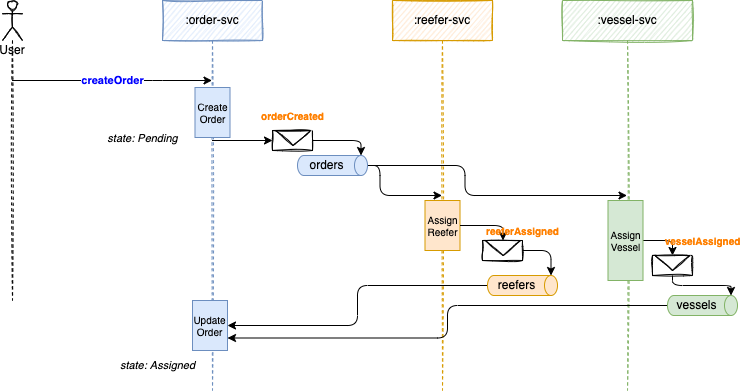

The diagram above was exported from draw.io. Its source (the exported page's mxGraphModel, read from the mxfile embedded in the PNG):
<mxGraphModel dx="433" dy="362" grid="1" gridSize="10" guides="1" tooltips="1" connect="1" arrows="1" fold="1" page="1" pageScale="1" pageWidth="850" pageHeight="1100" math="0" shadow="0">
  <root>
    <mxCell id="0" />
    <mxCell id="1" parent="0" />
    <mxCell id="18" style="edgeStyle=none;html=1;entryX=0;entryY=0.5;entryDx=0;entryDy=0;" parent="1" source="6" target="12" edge="1">
      <mxGeometry relative="1" as="geometry" />
    </mxCell>
    <mxCell id="6" value=":order-svc" style="shape=umlLifeline;perimeter=lifelinePerimeter;whiteSpace=wrap;html=1;container=1;collapsible=0;recursiveResize=0;outlineConnect=0;shadow=0;sketch=1;fillColor=#dae8fc;strokeColor=#6c8ebf;" parent="1" vertex="1">
      <mxGeometry x="190" y="50" width="100" height="390" as="geometry" />
    </mxCell>
    <mxCell id="47" value="Create Order" style="rounded=0;whiteSpace=wrap;html=1;shadow=0;fontSize=10;fillColor=#dae8fc;strokeColor=#6c8ebf;" parent="6" vertex="1">
      <mxGeometry x="32.5" y="87" width="35" height="50" as="geometry" />
    </mxCell>
    <mxCell id="48" value="Update Order" style="rounded=0;whiteSpace=wrap;html=1;shadow=0;fontSize=10;fillColor=#dae8fc;strokeColor=#6c8ebf;" parent="6" vertex="1">
      <mxGeometry x="30" y="300" width="35" height="50" as="geometry" />
    </mxCell>
    <mxCell id="10" value="&lt;b&gt;&lt;font color=&quot;#0000ff&quot;&gt;createOrder&lt;/font&gt;&lt;/b&gt;" style="edgeStyle=none;html=1;" parent="1" source="7" target="6" edge="1">
      <mxGeometry relative="1" as="geometry">
        <Array as="points">
          <mxPoint x="180" y="130" />
        </Array>
      </mxGeometry>
    </mxCell>
    <mxCell id="7" value="User" style="shape=umlLifeline;participant=umlActor;perimeter=lifelinePerimeter;whiteSpace=wrap;html=1;container=1;collapsible=0;recursiveResize=0;verticalAlign=top;spacingTop=36;outlineConnect=0;shadow=0;sketch=1;" parent="1" vertex="1">
      <mxGeometry x="30" y="50" width="20" height="300" as="geometry" />
    </mxCell>
    <mxCell id="8" value=":reefer-svc" style="shape=umlLifeline;perimeter=lifelinePerimeter;whiteSpace=wrap;html=1;container=1;collapsible=0;recursiveResize=0;outlineConnect=0;shadow=0;sketch=1;fillColor=#ffe6cc;strokeColor=#d79b00;" parent="1" vertex="1">
      <mxGeometry x="420" y="50" width="100" height="390" as="geometry" />
    </mxCell>
    <mxCell id="24" value="Assign Reefer" style="rounded=0;whiteSpace=wrap;html=1;shadow=0;fontSize=10;fillColor=#ffe6cc;strokeColor=#d79b00;" parent="8" vertex="1">
      <mxGeometry x="32.5" y="200" width="35" height="50" as="geometry" />
    </mxCell>
    <mxCell id="9" value=":vessel-svc" style="shape=umlLifeline;perimeter=lifelinePerimeter;whiteSpace=wrap;html=1;container=1;collapsible=0;recursiveResize=0;outlineConnect=0;shadow=0;sketch=1;fillColor=#d5e8d4;strokeColor=#82b366;" parent="1" vertex="1">
      <mxGeometry x="590" y="50" width="130" height="390" as="geometry" />
    </mxCell>
    <mxCell id="44" style="edgeStyle=orthogonalEdgeStyle;html=1;entryX=0;entryY=0.5;entryDx=0;entryDy=0;fontSize=10;" parent="9" source="25" target="38" edge="1">
      <mxGeometry relative="1" as="geometry" />
    </mxCell>
    <mxCell id="25" value="Assign Vessel" style="rounded=0;whiteSpace=wrap;html=1;shadow=0;fontSize=10;fillColor=#d5e8d4;strokeColor=#82b366;" parent="9" vertex="1">
      <mxGeometry x="45.5" y="200" width="35" height="80" as="geometry" />
    </mxCell>
    <mxCell id="37" value="" style="rounded=0;whiteSpace=wrap;html=1;shadow=0;sketch=1;" parent="9" vertex="1">
      <mxGeometry x="90" y="255" width="40" height="20" as="geometry" />
    </mxCell>
    <mxCell id="38" value="" style="triangle;whiteSpace=wrap;html=1;shadow=0;sketch=1;rotation=90;" parent="9" vertex="1">
      <mxGeometry x="102.5" y="245" width="15" height="35" as="geometry" />
    </mxCell>
    <mxCell id="15" value="" style="group" parent="1" vertex="1" connectable="0">
      <mxGeometry x="300" y="180" width="40" height="20" as="geometry" />
    </mxCell>
    <mxCell id="12" value="" style="rounded=0;whiteSpace=wrap;html=1;shadow=0;sketch=1;" parent="15" vertex="1">
      <mxGeometry width="40" height="20" as="geometry" />
    </mxCell>
    <mxCell id="11" value="" style="triangle;whiteSpace=wrap;html=1;shadow=0;sketch=1;rotation=90;" parent="15" vertex="1">
      <mxGeometry x="13" y="-10" width="15" height="35" as="geometry" />
    </mxCell>
    <mxCell id="22" style="edgeStyle=orthogonalEdgeStyle;html=1;fontSize=10;" parent="1" source="17" target="8" edge="1">
      <mxGeometry relative="1" as="geometry" />
    </mxCell>
    <mxCell id="23" style="edgeStyle=orthogonalEdgeStyle;html=1;fontSize=10;" parent="1" source="17" target="9" edge="1">
      <mxGeometry relative="1" as="geometry" />
    </mxCell>
    <mxCell id="17" value="orders" style="shape=cylinder3;whiteSpace=wrap;html=1;boundedLbl=1;backgroundOutline=1;size=6.498687744140625;strokeColor=#6c8ebf;rotation=90;horizontal=0;fillColor=#dae8fc;" parent="1" vertex="1">
      <mxGeometry x="350" y="180" width="20" height="70" as="geometry" />
    </mxCell>
    <mxCell id="20" style="edgeStyle=orthogonalEdgeStyle;html=1;exitX=1;exitY=0.5;exitDx=0;exitDy=0;entryX=0;entryY=0;entryDx=0;entryDy=6.498687744140625;entryPerimeter=0;" parent="1" source="12" target="17" edge="1">
      <mxGeometry relative="1" as="geometry" />
    </mxCell>
    <mxCell id="21" value="&lt;font color=&quot;#ff8000&quot;&gt;&lt;b&gt;orderCreated&lt;/b&gt;&lt;/font&gt;" style="text;html=1;align=center;verticalAlign=middle;resizable=0;points=[];autosize=1;strokeColor=none;fillColor=none;shadow=0;sketch=1;fontSize=10;" parent="1" vertex="1">
      <mxGeometry x="275" y="150" width="90" height="30" as="geometry" />
    </mxCell>
    <mxCell id="49" style="edgeStyle=orthogonalEdgeStyle;html=1;entryX=1;entryY=0.5;entryDx=0;entryDy=0;fontSize=10;" parent="1" source="26" target="48" edge="1">
      <mxGeometry relative="1" as="geometry" />
    </mxCell>
    <mxCell id="26" value="reefers" style="shape=cylinder3;whiteSpace=wrap;html=1;boundedLbl=1;backgroundOutline=1;size=6.498687744140625;strokeColor=#d79b00;rotation=90;horizontal=0;fillColor=#ffe6cc;" parent="1" vertex="1">
      <mxGeometry x="540" y="300" width="20" height="70" as="geometry" />
    </mxCell>
    <mxCell id="50" style="edgeStyle=orthogonalEdgeStyle;html=1;entryX=1;entryY=0.75;entryDx=0;entryDy=0;fontSize=10;" parent="1" source="27" target="48" edge="1">
      <mxGeometry relative="1" as="geometry" />
    </mxCell>
    <mxCell id="27" value="vessels" style="shape=cylinder3;whiteSpace=wrap;html=1;boundedLbl=1;backgroundOutline=1;size=6.498687744140625;strokeColor=#82b366;rotation=90;horizontal=0;fillColor=#d5e8d4;" parent="1" vertex="1">
      <mxGeometry x="720" y="320" width="20" height="70" as="geometry" />
    </mxCell>
    <mxCell id="32" value="" style="group" parent="1" vertex="1" connectable="0">
      <mxGeometry x="510" y="290" width="40" height="20" as="geometry" />
    </mxCell>
    <mxCell id="33" value="" style="rounded=0;whiteSpace=wrap;html=1;shadow=0;sketch=1;" parent="32" vertex="1">
      <mxGeometry width="40" height="20" as="geometry" />
    </mxCell>
    <mxCell id="34" value="" style="triangle;whiteSpace=wrap;html=1;shadow=0;sketch=1;rotation=90;" parent="32" vertex="1">
      <mxGeometry x="13" y="-10" width="15" height="35" as="geometry" />
    </mxCell>
    <mxCell id="41" style="edgeStyle=orthogonalEdgeStyle;html=1;entryX=0;entryY=0.5;entryDx=0;entryDy=0;fontSize=10;" parent="1" source="24" target="34" edge="1">
      <mxGeometry relative="1" as="geometry" />
    </mxCell>
    <mxCell id="42" style="edgeStyle=orthogonalEdgeStyle;html=1;exitX=1;exitY=0.5;exitDx=0;exitDy=0;entryX=0;entryY=0;entryDx=0;entryDy=6.498687744140625;entryPerimeter=0;fontSize=10;" parent="1" source="33" target="26" edge="1">
      <mxGeometry relative="1" as="geometry" />
    </mxCell>
    <mxCell id="43" value="&lt;b&gt;&lt;font color=&quot;#ff8000&quot;&gt;reeferAssigned&lt;/font&gt;&lt;/b&gt;" style="text;html=1;align=center;verticalAlign=middle;resizable=0;points=[];autosize=1;strokeColor=none;fillColor=none;fontSize=10;" parent="1" vertex="1">
      <mxGeometry x="500" y="265" width="100" height="30" as="geometry" />
    </mxCell>
    <mxCell id="45" style="edgeStyle=orthogonalEdgeStyle;html=1;entryX=0;entryY=0;entryDx=0;entryDy=6.498687744140625;entryPerimeter=0;fontSize=10;" parent="1" source="37" target="27" edge="1">
      <mxGeometry relative="1" as="geometry" />
    </mxCell>
    <mxCell id="46" value="&lt;font color=&quot;#ff8000&quot;&gt;&lt;b&gt;vesselAssigned&lt;/b&gt;&lt;/font&gt;" style="text;html=1;align=center;verticalAlign=middle;resizable=0;points=[];autosize=1;strokeColor=none;fillColor=none;fontSize=10;" parent="1" vertex="1">
      <mxGeometry x="680" y="275" width="100" height="30" as="geometry" />
    </mxCell>
    <mxCell id="51" value="state: Pending" style="text;html=1;align=center;verticalAlign=middle;resizable=0;points=[];autosize=1;strokeColor=none;fillColor=none;fontColor=#000000;fontStyle=2;fontSize=11;" vertex="1" parent="1">
      <mxGeometry x="125" y="173" width="90" height="30" as="geometry" />
    </mxCell>
    <mxCell id="52" value="state: Assigned" style="text;html=1;align=center;verticalAlign=middle;resizable=0;points=[];autosize=1;strokeColor=none;fillColor=none;fontColor=#000000;fontStyle=2;fontSize=11;" vertex="1" parent="1">
      <mxGeometry x="135" y="400" width="100" height="30" as="geometry" />
    </mxCell>
  </root>
</mxGraphModel>